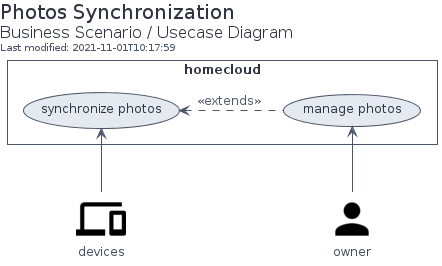

The diagram above was rendered by PlantUML. Its source (embedded in the PNG):
@startuml bs-photos_synchronization-usecases
!global $INCLUSION_MODE="local"
!global $LIB_BASE_LOCATION="../.gdiag/plantuml-libs"
!include $LIB_BASE_LOCATION/bootstrap.puml
include('homecloud-2/bootstrap')
!include ./nord.puml
include('material-4/Social/Person')
include('material-4/Device/Devices')
Person("owner", "owner")
Devices("devices", "devices")
Title("Photos Synchronization", "Business Scenario / Usecase Diagram")
rectangle homecloud {
  usecase manage_photos as "manage photos"
  usecase synchronize_photos as "synchronize photos"
  synchronize_photos <.r. manage_photos : ««extends» »
}
owner -u-> manage_photos
devices -u-> synchronize_photos
@enduml